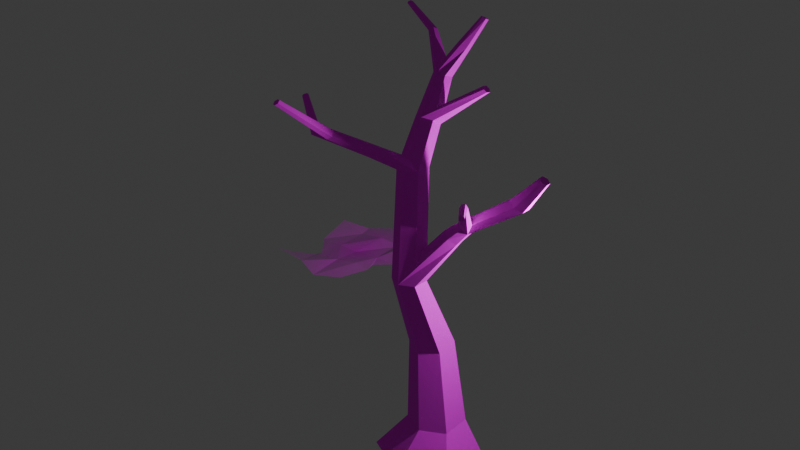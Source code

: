 # Source: Tree.blend  (saved by Blender 4.3.32; exported with 4.5.12 LTS)
import bpy
from mathutils import Matrix  # noqa: F401  (used for matrix-valued properties, if any)

bpy.ops.wm.read_factory_settings(use_empty=True)
scene = bpy.context.scene
scene.name = 'Scene'

# ---- collections
col_collection = bpy.data.collections.new('Collection'); scene.collection.children.link(col_collection)

# ---- images (referenced by path relative to the original .blend; pixels are not part of the script)
import os
ASSET_DIR = os.environ.get("B2B_ASSET_DIR", "")  # directory of the original .blend (textures are referenced by path, not embedded)
HERE = os.path.dirname(os.path.abspath(__file__))  # packed textures are extracted next to this script under _unpacked/

def load_image(name, relpath, width, height, colorspace="sRGB"):
    """Load a texture the original file referenced (path relative to the .blend, or extracted next to this script)."""
    p = next((c for c in (os.path.join(HERE, relpath), os.path.join(ASSET_DIR, relpath)) if relpath and os.path.exists(c)), "")
    if p:
        img = bpy.data.images.load(p, check_existing=True)
        img.name = name
    else:  # same state as the original file: an image datablock whose file is absent (Cycles renders it pink)
        img = bpy.data.images.new(name, width, height)
        img.source = "FILE"
        img.filepath = "//" + (relpath or name)
    img.colorspace_settings.name = colorspace
    return img
img_maple_bark_2_color_png = load_image('Maple_Bark_2_COLOR.png', 'Maple_Bark_2_COLOR.png', 1024, 1024, 'sRGB')
img_maple_bark_2_disp_png = load_image('Maple_Bark_2_DISP.png', 'Maple_Bark_2_DISP.png', 1024, 1024, 'sRGB')
img_maple_bark_2_nrm_png = load_image('Maple_Bark_2_NRM.png', 'Maple_Bark_2_NRM.png', 1024, 1024, 'sRGB')
img_maple_bark_2_spec_png = load_image('Maple_Bark_2_SPEC.png', 'Maple_Bark_2_SPEC.png', 1024, 1024, 'sRGB')
img_tree_branch_png = load_image('Tree Branch.png', 'Tree Branch.png', 1024, 1024, 'sRGB')

# ---- materials (node trees are filled in below, after node groups)
mat_material_001 = bpy.data.materials.new('Material.001')
mat_tree_branch = bpy.data.materials.new('Tree Branch')

# ---- material node trees
mat_material_001.use_nodes = True; mat_material_001.node_tree.nodes.clear()
_N = mat_material_001.node_tree.nodes; _L = mat_material_001.node_tree.links
n0 = _N.new('ShaderNodeBsdfPrincipled'); n0.name = 'Principled BSDF'; n0.location = (22, 701)
n0.distribution = 'GGX'
n0.inputs[2].default_value = 1.0
n1 = _N.new('ShaderNodeOutputMaterial'); n1.name = 'Material Output'; n1.location = (373, 411)
n1.width = 149
n2 = _N.new('ShaderNodeTexImage'); n2.name = 'Image Texture'; n2.location = (-473, 726)
n2.image = img_maple_bark_2_color_png
n3 = _N.new('ShaderNodeTexImage'); n3.name = 'Image Texture.001'; n3.location = (-448, 107)
n3.image = img_maple_bark_2_disp_png
n4 = _N.new('ShaderNodeTexImage'); n4.name = 'Image Texture.002'; n4.location = (-474, 429)
n4.image = img_maple_bark_2_nrm_png
n5 = _N.new('ShaderNodeTexImage'); n5.name = 'Image Texture.003'; n5.location = (87, 171)
n5.image = img_maple_bark_2_spec_png
_L.new(n0.outputs[0], n1.inputs[0])
_L.new(n2.outputs[0], n0.inputs[0])
_L.new(n4.outputs[0], n1.inputs[3])
_L.new(n3.outputs[0], n1.inputs[2])
_L.new(n5.outputs[0], n0.inputs[13])
n1.is_active_output = True
mat_tree_branch.use_nodes = True; mat_tree_branch.node_tree.nodes.clear()
_N = mat_tree_branch.node_tree.nodes; _L = mat_tree_branch.node_tree.links
n0 = _N.new('ShaderNodeOutputMaterial'); n0.name = 'Material Output'; n0.location = (560, 196)
n1 = _N.new('ShaderNodeTexImage'); n1.name = 'Image Texture'; n1.location = (-276, 238)
n1.image = img_tree_branch_png
n1.extension = 'CLIP'
n2 = _N.new('ShaderNodeBsdfPrincipled'); n2.name = 'Principled BSDF'; n2.location = (63, 250)
_L.new(n1.outputs[0], n2.inputs[0])
_L.new(n1.outputs[1], n2.inputs[4])
_L.new(n2.outputs[0], n0.inputs[0])
n0.is_active_output = True

# ---- world
world_world = bpy.data.worlds.new('World'); scene.world = world_world
world_world.use_nodes = True; world_world.node_tree.nodes.clear()
_N = world_world.node_tree.nodes; _L = world_world.node_tree.links
n0 = _N.new('ShaderNodeOutputWorld'); n0.name = 'World Output'; n0.location = (300, 300)
n1 = _N.new('ShaderNodeBackground'); n1.name = 'Background'; n1.location = (10, 300)
n1.inputs[0].default_value = (0.05088, 0.05088, 0.05088, 1.0)
_L.new(n1.outputs[0], n0.inputs[0])
n0.is_active_output = True
world_world.color = (0.05088, 0.05088, 0.05088)
world_world.sun_shadow_jitter_overblur = 0.0

# ---- lights
light_light = bpy.data.lights.new('Light', 'POINT')
light_light.energy = 1000.0
light_light.shadow_soft_size = 0.1

# ---- meshes
me_cube_001 = bpy.data.meshes.new('Cube.001')
me_cube_001.from_pydata([(-1.165, -0.7323, -1.0), (-0.4308, -0.3303, 0.01147), (-1.165, 0.7323, -1.0), (-0.4308, 0.4644, 0.01147), (1.165, -0.7323, -1.0), (0.8341, -0.3303, 0.01147), (1.165, 0.7323, -1.0), (0.8341, 0.4644, 0.01147), (0.0, 1.333, -1.0), (0.2016, 0.7906, 0.01147), (0.0, -1.333, -1.0), (0.2016, -0.6565, 0.01147), (-0.4507, -0.2578, 2.242), (-0.452, 0.3406, 2.317), (0.5091, -0.2567, 2.249), (0.5079, 0.3417, 2.324), (0.02746, 0.5867, 2.352), (0.02972, -0.5028, 2.215), (-0.5018, -0.8674, 4.294), (-0.5015, -0.4212, 4.272), (0.2092, -0.8679, 4.292), (0.2094, -0.4217, 4.27), (-0.146, -0.2384, 4.262), (-0.1464, -1.051, 4.302), (-0.6023, -0.5605, 7.015), (-0.5996, -0.1576, 7.011), (0.03554, -0.5642, 7.081), (0.03831, -0.1613, 7.076), (-0.2795, 0.005877, 7.042), (-0.2845, -0.7277, 7.05), (-0.6953, 0.8781, 8.916), (-0.6602, 1.105, 8.828), (-0.3079, 0.8183, 8.917), (-0.2727, 1.046, 8.829), (-0.452, 1.169, 8.792), (-0.5161, 0.7549, 8.953), (0.04583, 1.656, 10.19), (0.05719, 1.749, 10.15), (0.2005, 1.624, 10.16), (0.2119, 1.716, 10.12), (0.1392, 1.771, 10.12), (0.1185, 1.602, 10.19), (-1.549, -1.926, 7.945), (-1.582, -1.816, 8.042), (-1.321, -1.917, 8.013), (-1.355, -1.807, 8.11), (-1.482, -1.767, 8.115), (-1.422, -1.966, 7.94), (-1.557, -3.402, 9.154), (-1.579, -3.329, 9.202), (-1.422, -3.392, 9.201), (-1.444, -3.319, 9.249), (-1.521, -3.294, 9.245), (-1.481, -3.427, 9.158), (2.093, 0.1084, 6.78), (2.09, 0.3712, 6.775), (2.446, 0.1088, 6.556), (2.443, 0.3716, 6.551), (2.265, 0.4793, 6.661), (2.271, 0.000677, 6.67), (3.096, -0.3495, 7.759), (3.087, -0.2101, 7.755), (3.288, -0.3405, 7.646), (3.279, -0.201, 7.642), (3.179, -0.1483, 7.697), (3.196, -0.4023, 7.704), (0.9785, -0.3279, 5.439), (0.8276, -0.4496, 5.592), (0.6545, -0.3463, 5.734), (0.9516, -0.05402, 5.427), (0.7785, 0.0492, 5.569), (0.6276, -0.07243, 5.721), (1.21, -0.2147, 5.751), (1.217, 0.0009058, 5.748), (1.068, -0.2975, 5.852), (0.931, -0.2032, 5.951), (1.08, 0.09519, 5.846), (0.9374, 0.01244, 5.947), (1.633, -0.8977, 6.717), (1.643, -0.833, 6.804), (1.544, -0.9322, 6.698), (1.464, -0.9136, 6.749), (1.563, -0.8144, 6.855), (1.474, -0.8489, 6.836), (2.219, -1.808, 7.034), (2.238, -1.752, 7.077), (2.156, -1.828, 7.036), (2.109, -1.801, 7.074), (2.191, -1.725, 7.115), (2.128, -1.745, 7.117), (-0.6374, 0.434, 7.857), (-0.3773, 0.554, 7.807), (-0.1224, 0.4455, 7.895), (-0.1286, 0.1669, 8.062), (-0.6437, 0.1555, 8.023), (-0.3887, 0.04688, 8.111), (0.7794, 0.914, 8.903), (0.848, 0.9432, 8.838), (0.909, 0.8833, 8.788), (0.8998, 0.7747, 8.807), (0.7702, 0.8054, 8.922), (0.8312, 0.7455, 8.872), (-1.013, -1.021, 7.562), (-0.876, -0.9984, 7.649), (-0.7304, -1.08, 7.634), (-0.7205, -1.206, 7.511), (-1.004, -1.148, 7.439), (-0.858, -1.229, 7.424), (-2.178, -1.46, 7.76), (-2.098, -1.469, 7.857), (-2.053, -1.575, 7.913), (-2.097, -1.694, 7.864), (-2.221, -1.58, 7.711), (-2.177, -1.686, 7.767), (-3.079, -0.8647, 8.259), (-3.024, -0.8748, 8.315), (-3.008, -0.9418, 8.357), (-3.054, -1.011, 8.339), (-3.125, -0.9339, 8.242), (-3.109, -1.001, 8.283), (-0.1683, 1.179, 9.578), (-0.3015, 1.257, 9.596), (-0.1869, 1.469, 9.451), (-0.05372, 1.391, 9.433), (-0.3116, 1.416, 9.527), (-0.04354, 1.232, 9.503), (-1.269, 1.435, 9.694), (-1.201, 1.623, 9.608), (-1.138, 1.577, 9.681), (-1.175, 1.473, 9.729), (-1.295, 1.584, 9.574), (-1.332, 1.481, 9.621), (-2.316, 1.921, 10.04), (-2.282, 2.043, 9.989), (-2.249, 2.024, 10.04), (-2.268, 1.957, 10.07), (-2.331, 2.008, 9.957), (-2.35, 1.941, 9.987)], [], [(0, 1, 3, 2), (8, 9, 7, 6), (6, 7, 5, 4), (10, 11, 1, 0), (8, 6, 4, 10), (9, 3, 13, 16), (11, 5, 14, 17), (2, 8, 10, 0), (4, 5, 11, 10), (2, 3, 9, 8), (14, 15, 21, 20), (16, 13, 19, 22), (3, 1, 12, 13), (1, 11, 17, 12), (7, 9, 16, 15), (5, 7, 15, 14), (18, 23, 29, 24), (23, 20, 26, 29), (13, 12, 18, 19), (17, 14, 20, 23), (12, 17, 23, 18), (15, 16, 22, 21), (93, 92, 33, 32), (91, 90, 31, 34), (21, 22, 28, 27), (22, 19, 25, 28), (20, 21, 27, 26), (19, 18, 24, 25), (123, 122, 40, 39), (121, 120, 41, 36), (90, 94, 30, 31), (95, 93, 32, 35), (94, 95, 35, 30), (92, 91, 34, 33), (40, 37, 36, 41), (39, 40, 41, 38), (122, 124, 37, 40), (125, 123, 39, 38), (124, 121, 36, 37), (120, 125, 38, 41), (103, 102, 43, 46), (105, 104, 45, 44), (106, 102, 43, 42), (105, 107, 47, 44), (107, 106, 42, 47), (103, 104, 45, 46), (43, 46, 52, 49), (46, 45, 51, 52), (51, 50, 52), (47, 42, 48, 53), (44, 47, 53, 50), (52, 50, 53), (52, 53, 48), (49, 52, 48), (45, 44, 50, 51), (42, 43, 49, 48), (74, 72, 56, 59), (75, 74, 59, 54), (76, 73, 57, 58), (77, 76, 58, 55), (73, 72, 56, 57), (75, 77, 55, 54), (54, 55, 61, 60), (60, 61, 64, 63, 62, 65), (56, 59, 65, 62), (59, 54, 60, 65), (58, 57, 63, 64), (55, 58, 64, 61), (57, 56, 62, 63), (18, 19, 71, 68), (21, 20, 66, 69), (19, 22, 70, 71), (22, 21, 69, 70), (18, 23, 67, 68), (23, 20, 66, 67), (68, 71, 77, 75), (69, 66, 72, 73), (71, 70, 76, 77), (70, 69, 73, 76), (68, 67, 74, 75), (67, 66, 72, 74), (77, 76, 82, 83), (75, 77, 83, 81), (74, 72, 78, 80), (76, 73, 79, 82), (73, 72, 78, 79), (75, 74, 80, 81), (78, 80, 86, 84), (89, 88, 85, 84, 86, 87), (82, 79, 85, 88), (79, 78, 84, 85), (80, 81, 87, 86), (83, 82, 88, 89), (81, 83, 89, 87), (27, 28, 91, 92), (24, 29, 95, 94), (29, 26, 93, 95), (25, 24, 94, 90), (28, 25, 90, 91), (26, 27, 92, 93), (91, 90, 96, 97), (95, 93, 99, 101), (92, 91, 97, 98), (93, 92, 98, 99), (90, 94, 100, 96), (94, 95, 101, 100), (97, 96, 100, 101, 99, 98), (28, 27, 104, 103), (29, 24, 106, 107), (26, 29, 107, 105), (24, 25, 102, 106), (26, 27, 104, 105), (28, 25, 102, 103), (107, 106, 112, 113), (105, 104, 110, 111), (105, 107, 113, 111), (103, 104, 110, 109), (103, 102, 108, 109), (106, 102, 108, 112), (110, 111, 117, 116), (116, 117, 119, 118, 114, 115), (111, 113, 119, 117), (109, 110, 116, 115), (108, 109, 115, 114), (112, 108, 114, 118), (113, 112, 118, 119), (35, 32, 125, 120), (31, 30, 121, 124), (32, 33, 123, 125), (34, 31, 124, 122), (30, 35, 120, 121), (33, 34, 122, 123), (35, 30, 131, 126), (34, 33, 128, 127), (33, 32, 129, 128), (31, 34, 127, 130), (30, 31, 130, 131), (32, 35, 126, 129), (129, 126, 132, 135), (132, 137, 136, 133, 134, 135), (131, 130, 136, 137), (126, 131, 137, 132), (130, 127, 133, 136), (128, 129, 135, 134), (127, 128, 134, 133)])
_uv = me_cube_001.uv_layers.new(name='UVMap')
_uv.uv.foreach_set('vector', [9.914, -5.206, 9.167, -3.35, 8.039, -3.361, 7.836, -5.226, -4.407, 2.119, -5.156, 3.727, -6.167, 3.717, -6.269, 2.101, 5.859, -4.62, 5.299, -3.06, 4.173, -3.085, 3.783, -4.666, -3.807, -5.494, -4.125, -3.669, -5.135, -3.678, -5.668, -5.512, 7.806, -3.363, 9.632, -2.034, 9.467, -0.1826, 7.506, 0.008744, 6.969, -6.822, 7.972, -6.764, 7.432, -3.381, 6.662, -3.374, 6.194, -0.003973, 7.204, 0.008444, 6.526, 3.226, 5.767, 3.166, 5.845, -3.172, 7.806, -3.363, 7.506, 0.008744, 5.68, -1.32, 6.008, -6.291, 5.691, -4.647, 4.681, -4.657, 4.146, -6.309, -1.796, -6.292, -2.631, -4.572, -3.638, -4.582, -3.653, -6.31, 3.876, 0.2817, 4.711, 0.4112, 3.28, 3.317, 2.644, 3.335, -1.385, -6.861, -0.6297, -6.81, -0.9044, -3.722, -1.454, -3.808, 0.8761, -3.003, 2.006, -3.03, 1.839, 0.2866, 0.9855, 0.4192, -6.764, -9.332, -5.753, -9.333, -6.291, -6.05, -7.059, -6.009, -6.167, 3.717, -5.156, 3.727, -5.363, 7.106, -6.125, 7.059, 4.173, -3.085, 5.299, -3.06, 4.711, 0.4112, 3.876, 0.2817, -6.913, -2.97, -6.346, -2.959, -7.011, 1.141, -7.517, 1.09, 4.885, 6.326, 5.454, 6.318, 5.041, 10.31, 4.535, 10.26, 0.9855, 0.4192, 1.839, 0.2866, 2.645, 3.318, 2.012, 3.301, 5.767, 3.166, 6.526, 3.226, 5.454, 6.318, 4.885, 6.326, -7.059, -6.009, -6.291, -6.05, -6.346, -2.959, -6.913, -2.97, -6.125, 7.059, -5.363, 7.106, -5.952, 10.19, -6.521, 10.2, 3.435, 8.984, 3.859, 8.746, 4.543, 10.17, 4.205, 10.3, -8.849, 8.525, -8.451, 8.488, -8.629, 10.18, -8.938, 10.17, -4.325, 1.193, -3.756, 1.172, -3.821, 4.964, -4.336, 5.017, -7.892, -3.032, -7.326, -3.012, -7.748, 1.088, -8.262, 1.129, 2.644, 3.335, 3.28, 3.317, 3.146, 7.485, 2.574, 7.48, 2.012, 3.301, 2.645, 3.318, 2.129, 7.381, 1.556, 7.388, -3.495, 9.028, -3.279, 9.053, -3.573, 10.23, -3.701, 10.22, -4.194, -0.00476, -3.972, -0.01707, -4.128, 1.165, -4.257, 1.167, 0.6901, 8.668, 1.081, 8.906, 0.02701, 10.26, -0.293, 10.14, -7.364, 6.543, -6.946, 6.54, -7.377, 8.138, -7.7, 8.167, -3.322, -2.858, -2.958, -2.704, -3.881, -1.243, -4.181, -1.288, -3.837, 6.407, -3.433, 6.27, -3.06, 7.914, -3.373, 7.949, -4.456, 1.31, -4.336, 1.321, -4.348, 1.448, -4.477, 1.542, -4.585, 1.404, -4.456, 1.31, -4.477, 1.542, -4.596, 1.531, 0.2393, -6.687, 0.4739, -6.635, 0.2852, -5.572, 0.1496, -5.586, -0.1363, -6.645, 0.1187, -6.658, -0.1243, -5.576, -0.2609, -5.585, -1.821, -4.869, -1.57, -4.828, -1.761, -3.731, -1.901, -3.738, -7.371, 9.181, -7.148, 9.117, -6.986, 10.16, -7.121, 10.19, 1.127, -4.315, 1.4, -4.321, 1.22, -3.038, 1.014, -3.046, 8.621, -6.637, 8.876, -6.586, 8.776, -5.217, 8.546, -5.274, 8.085, -6.618, 8.346, -6.584, 8.301, -5.222, 8.064, -5.263, -5.752, -2.535, -5.485, -2.582, -5.321, -1.315, -5.526, -1.292, -0.5715, -4.762, -0.2547, -4.775, -0.6592, -3.72, -0.9031, -3.737, -7.43, -4.54, -7.181, -4.641, -7.341, -3.135, -7.526, -3.028, 1.612, -7.895, 1.846, -7.812, 1.579, -5.88, 1.437, -5.924, 6.031, -6.158, 6.204, -6.117, 5.891, -3.382, 5.787, -3.415, -4.785, 1.493, -4.773, 1.361, -4.693, 1.54, -7.781, -5.532, -7.591, -5.546, -7.813, -3.051, -7.924, -3.032, -5.526, -1.292, -5.321, -1.315, -6.565, 1.134, -6.685, 1.144, -4.693, 1.54, -4.773, 1.361, -4.672, 1.298, -4.693, 1.54, -4.672, 1.298, -4.58, 1.345, -4.592, 1.478, -4.693, 1.54, -4.58, 1.345, -8.368, 4.721, -8.113, 4.682, -8.318, 6.996, -8.466, 7.004, -5.451, -7.844, -5.2, -7.797, -5.51, -5.51, -5.658, -5.523, 6.688, 8.593, 6.935, 8.445, 8.586, 9.72, 8.278, 9.888, -8.423, 8.272, -8.132, 8.201, -7.874, 10.12, -8.225, 10.18, 6.213, -5.329, 6.505, -5.395, 6.668, -3.437, 6.315, -3.377, 2.601, -4.747, 2.917, -4.775, 3.212, -3.044, 2.832, -3.022, -1.185, -1.182, -0.8867, -1.142, -2.041, 0.8108, -2.4, 0.7512, -1.211, 6.129, -0.9053, 6.103, -0.111, 8.091, -0.4822, 8.135, -0.4822, 8.135, -0.111, 8.091, -0.6393, 10.22, -0.8351, 10.25, -4.445, 2.118, -4.65, 2.116, -4.767, 1.956, -4.715, 1.797, -4.51, 1.799, -4.393, 1.959, 0.9398, -7.652, 1.28, -7.543, 0.9407, -5.565, 0.7592, -5.622, -0.4624, -7.361, -0.1033, -7.356, -0.4347, -5.586, -0.6209, -5.58, 0.548, -7.467, 0.924, -7.475, 0.5761, -5.569, 0.3792, -5.571, -4.861, -7.535, -4.49, -7.646, -4.675, -5.564, -4.873, -5.504, -2.4, 0.7512, -2.041, 0.8108, -2.131, 2.908, -2.319, 2.869, -2.622, 2.994, -1.994, 2.91, -1.103, 5.563, -1.486, 5.64, 0.3226, -3.711, 0.9291, -3.598, -0.5296, -1.688, -0.8944, -1.779, 3.142, -7.668, 3.604, -7.45, 2.968, -5.296, 2.552, -5.214, 6.566, -8.172, 7.075, -8.01, 6.549, -5.977, 6.182, -5.88, -7.949, 5.032, -7.435, 5.187, -8.023, 7.657, -8.386, 7.759, 4.885, 6.326, 5.454, 6.318, 6.614, 7.982, 6.322, 8.212, -1.486, 5.64, -1.103, 5.563, -0.9053, 6.103, -1.211, 6.129, -0.8944, -1.779, -0.5296, -1.688, -0.8867, -1.142, -1.185, -1.182, 2.552, -5.214, 2.968, -5.296, 2.917, -4.775, 2.601, -4.747, 6.182, -5.88, 6.549, -5.977, 6.505, -5.395, 6.213, -5.329, -8.386, 7.759, -8.023, 7.657, -8.132, 8.201, -8.423, 8.272, 6.322, 8.212, 6.614, 7.982, 6.935, 8.445, 6.688, 8.593, 1.849, -7.848, 2.115, -7.99, 1.927, -5.876, 1.799, -5.896, -1.211, 6.129, -0.9053, 6.103, -1.901, 7.723, -2.009, 7.626, 1.329, -7.581, 1.597, -7.721, 1.433, -5.881, 1.305, -5.902, -7.689, 1.78, -7.375, 1.791, -8.124, 3.488, -8.297, 3.511, -1.185, -1.182, -0.8867, -1.142, -0.4778, 0.4932, -0.6066, 0.5913, -1.637, -7.483, -1.326, -7.524, -1.455, -6.08, -1.608, -6.056, 1.03, -4.713, 1.167, -4.759, 1.017, -3.071, 0.9244, -3.041, -4.779, 2.091, -4.868, 2.114, -4.95, 2.052, -4.94, 1.947, -4.851, 1.924, -4.769, 1.987, -8.297, 3.511, -8.124, 3.488, -7.625, 4.605, -7.738, 4.609, -0.6066, 0.5913, -0.4778, 0.4932, 0.4711, 1.549, 0.369, 1.605, -3.554, -7.531, -3.392, -7.545, -3.501, -6.323, -3.605, -6.31, -3.35, -8.016, -3.223, -7.964, -3.413, -6.308, -3.498, -6.348, -2.009, 7.626, -1.901, 7.723, -3.043, 8.791, -3.133, 8.732, -4.336, 5.017, -3.821, 4.964, -3.433, 6.27, -3.837, 6.407, -2.453, -4.57, -1.956, -4.492, -2.958, -2.704, -3.322, -2.858, -6.982, 4.617, -6.503, 4.73, -6.946, 6.54, -7.364, 6.543, 1.556, 7.388, 2.129, 7.381, 1.081, 8.906, 0.6901, 8.668, -8.814, 7.155, -8.319, 7.005, -8.451, 8.488, -8.849, 8.525, 2.574, 7.48, 3.146, 7.485, 3.859, 8.746, 3.435, 8.984, -5.228, -7.485, -4.852, -7.631, -5.041, -5.506, -5.211, -5.524, 2.443, -7.661, 2.753, -7.473, 2.453, -5.871, 2.284, -5.874, -3.837, 6.407, -3.433, 6.27, -4.838, 8.273, -4.948, 8.192, -4.507, -7.456, -4.062, -7.565, -4.246, -5.498, -4.397, -5.513, -4.019, -8.05, -3.592, -7.908, -4.09, -5.503, -4.246, -5.498, -3.322, -2.858, -2.958, -2.704, -2.293, -0.7132, -2.424, -0.6397, -4.368, 1.672, -4.47, 1.799, -4.63, 1.798, -4.658, 1.669, -4.555, 1.541, -4.396, 1.543, -7.523, -6.311, -7.016, -6.494, -7.181, -4.641, -7.43, -4.54, -0.6269, -5.544, 0.09164, -5.573, -0.2547, -4.775, -0.5715, -4.762, -6.255, -3.689, -5.815, -3.523, -5.485, -2.582, -5.752, -2.535, 8.075, -7.666, 8.541, -7.917, 8.346, -6.584, 8.085, -6.618, 8.552, -8.038, 9.047, -8.26, 8.876, -6.586, 8.621, -6.637, 1.5, -5.881, 1.875, -5.65, 1.4, -4.321, 1.127, -4.315, -0.5715, -4.762, -0.2547, -4.775, 0.9469, -3.798, 0.7139, -3.707, 2.067, -7.45, 2.419, -7.396, 2.16, -5.908, 1.927, -5.876, -5.752, -2.535, -5.485, -2.582, -4.162, -1.505, -4.367, -1.409, -2.049, -6.463, -2.308, -6.297, -2.171, -7.84, -1.937, -7.892, 1.127, -4.315, 1.4, -4.321, 2.38, -3.285, 2.153, -3.221, -6.55, 1.91, -6.265, 2.061, -7.268, 3.18, -7.495, 3.144, 6.148, -7.737, 6.358, -7.85, 6.211, -6.199, 6.076, -6.157, -4.677, 1.797, -4.813, 1.796, -4.908, 1.704, -4.892, 1.614, -4.757, 1.615, -4.661, 1.707, -2.424, -7.662, -2.185, -7.68, -2.308, -6.301, -2.453, -6.299, -2.86, -7.641, -2.652, -7.67, -2.773, -6.307, -2.913, -6.303, -2.656, -7.62, -2.429, -7.597, -2.633, -6.3, -2.773, -6.306, -7.495, 3.144, -7.268, 3.18, -6.492, 4.612, -6.625, 4.62, -3.071, -7.608, -2.865, -7.584, -3.049, -6.305, -3.187, -6.306, -7.7, 8.167, -7.377, 8.138, -7.148, 9.117, -7.371, 9.181, -1.795, -6.058, -1.457, -6.054, -1.57, -4.828, -1.821, -4.869, -0.07637, -7.659, 0.2479, -7.622, 0.1187, -6.658, -0.1363, -6.645, 0.2599, -7.756, 0.5761, -7.783, 0.4739, -6.635, 0.2393, -6.687, -4.181, -1.288, -3.881, -1.243, -3.972, -0.01707, -4.194, -0.00476, -3.373, 7.949, -3.06, 7.914, -3.279, 9.053, -3.495, 9.028, -1.931, -7.789, -1.673, -7.671, -1.892, -6.31, -2.064, -6.295, 9.492, -7.942, 9.763, -8.068, 10.03, -6.46, 9.839, -6.474, -5.928, -7.006, -5.543, -6.921, -5.883, -5.292, -6.068, -5.362, 9.044, -8.224, 9.3, -8.373, 9.379, -6.668, 9.229, -6.662, -8.485, 1.536, -8.117, 1.489, -8.253, 3.021, -8.436, 3.071, 4.034, -7.975, 4.284, -7.855, 3.748, -6.125, 3.588, -6.128, 3.588, -6.128, 3.748, -6.125, 4.002, -4.687, 3.892, -4.665, -4.956, 1.449, -4.894, 1.361, -4.798, 1.361, -4.781, 1.45, -4.843, 1.538, -4.939, 1.538, -8.436, 3.071, -8.253, 3.021, -8.487, 4.575, -8.602, 4.601, -3.257, -7.579, -3.076, -7.549, -3.247, -6.306, -3.37, -6.312, 9.229, -6.662, 9.379, -6.668, 8.877, -5.216, 8.778, -5.237, -6.068, -5.362, -5.883, -5.292, -6.103, -3.688, -6.22, -3.726, 9.839, -6.474, 10.03, -6.46, 9.374, -5.211, 9.252, -5.238])
_ca = me_cube_001.color_attributes.new('Attribute', 'BYTE_COLOR', 'CORNER')
_ca.data.foreach_set('color', [1.0, 1.0, 1.0, 1.0, 1.0, 1.0, 1.0, 1.0, 1.0, 1.0, 1.0, 1.0, 1.0, 1.0, 1.0, 1.0, 1.0, 1.0, 1.0, 1.0, 1.0, 1.0, 1.0, 1.0, 1.0, 1.0, 1.0, 1.0, 1.0, 1.0, 1.0, 1.0, 1.0, 1.0, 1.0, 1.0, 1.0, 1.0, 1.0, 1.0, 1.0, 1.0, 1.0, 1.0, 1.0, 1.0, 1.0, 1.0, 1.0, 1.0, 1.0, 1.0, 1.0, 1.0, 1.0, 1.0, 1.0, 1.0, 1.0, 1.0, 1.0, 1.0, 1.0, 1.0, 1.0, 1.0, 1.0, 1.0, 1.0, 1.0, 1.0, 1.0, 1.0, 1.0, 1.0, 1.0, 1.0, 1.0, 1.0, 1.0, 1.0, 1.0, 1.0, 1.0, 1.0, 1.0, 1.0, 1.0, 1.0, 1.0, 1.0, 1.0, 1.0, 1.0, 1.0, 1.0, 1.0, 1.0, 1.0, 1.0, 1.0, 1.0, 1.0, 1.0, 1.0, 1.0, 1.0, 1.0, 1.0, 1.0, 1.0, 1.0, 1.0, 1.0, 1.0, 1.0, 1.0, 1.0, 1.0, 1.0, 1.0, 1.0, 1.0, 1.0, 1.0, 1.0, 1.0, 1.0, 1.0, 1.0, 1.0, 1.0, 1.0, 1.0, 1.0, 1.0, 1.0, 1.0, 1.0, 1.0, 1.0, 1.0, 1.0, 1.0, 1.0, 1.0, 1.0, 1.0, 1.0, 1.0, 1.0, 1.0, 1.0, 1.0, 1.0, 1.0, 1.0, 1.0, 1.0, 1.0, 1.0, 1.0, 1.0, 1.0, 1.0, 1.0, 1.0, 1.0, 1.0, 1.0, 1.0, 1.0, 1.0, 1.0, 1.0, 1.0, 1.0, 1.0, 1.0, 1.0, 1.0, 1.0, 1.0, 1.0, 1.0, 1.0, 1.0, 1.0, 1.0, 1.0, 1.0, 1.0, 1.0, 1.0, 1.0, 1.0, 1.0, 1.0, 1.0, 1.0, 1.0, 1.0, 1.0, 1.0, 1.0, 1.0, 1.0, 1.0, 1.0, 1.0, 1.0, 1.0, 1.0, 1.0, 1.0, 1.0, 1.0, 1.0, 1.0, 1.0, 1.0, 1.0, 1.0, 1.0, 1.0, 1.0, 1.0, 1.0, 1.0, 1.0, 1.0, 1.0, 1.0, 1.0, 1.0, 1.0, 1.0, 1.0, 1.0, 1.0, 1.0, 1.0, 1.0, 1.0, 1.0, 1.0, 1.0, 1.0, 1.0, 1.0, 1.0, 1.0, 1.0, 1.0, 1.0, 1.0, 1.0, 1.0, 1.0, 1.0, 1.0, 1.0, 1.0, 1.0, 1.0, 1.0, 1.0, 1.0, 1.0, 1.0, 1.0, 1.0, 1.0, 1.0, 1.0, 1.0, 1.0, 1.0, 1.0, 1.0, 1.0, 1.0, 1.0, 1.0, 1.0, 1.0, 1.0, 1.0, 1.0, 1.0, 1.0, 1.0, 1.0, 1.0, 1.0, 1.0, 1.0, 1.0, 1.0, 1.0, 1.0, 1.0, 1.0, 1.0, 1.0, 1.0, 1.0, 1.0, 1.0, 1.0, 1.0, 1.0, 1.0, 1.0, 1.0, 1.0, 1.0, 1.0, 1.0, 1.0, 1.0, 1.0, 1.0, 1.0, 1.0, 1.0, 1.0, 1.0, 1.0, 1.0, 1.0, 1.0, 1.0, 1.0, 1.0, 1.0, 1.0, 1.0, 1.0, 1.0, 1.0, 1.0, 1.0, 1.0, 1.0, 1.0, 1.0, 1.0, 1.0, 1.0, 1.0, 1.0, 1.0, 1.0, 1.0, 1.0, 1.0, 1.0, 1.0, 1.0, 1.0, 1.0, 1.0, 1.0, 1.0, 1.0, 1.0, 1.0, 1.0, 1.0, 1.0, 1.0, 1.0, 1.0, 1.0, 1.0, 1.0, 1.0, 1.0, 1.0, 1.0, 1.0, 1.0, 1.0, 1.0, 1.0, 1.0, 1.0, 1.0, 1.0, 1.0, 1.0, 1.0, 1.0, 1.0, 1.0, 1.0, 1.0, 1.0, 1.0, 1.0, 1.0, 1.0, 1.0, 1.0, 1.0, 1.0, 1.0, 1.0, 1.0, 1.0, 1.0, 1.0, 1.0, 1.0, 1.0, 1.0, 1.0, 1.0, 1.0, 1.0, 1.0, 1.0, 1.0, 1.0, 1.0, 1.0, 1.0, 1.0, 1.0, 1.0, 1.0, 1.0, 1.0, 1.0, 1.0, 1.0, 1.0, 1.0, 1.0, 1.0, 1.0, 1.0, 1.0, 1.0, 1.0, 1.0, 1.0, 1.0, 1.0, 1.0, 1.0, 1.0, 1.0, 1.0, 1.0, 1.0, 1.0, 1.0, 1.0, 1.0, 1.0, 1.0, 1.0, 1.0, 1.0, 1.0, 1.0, 1.0, 1.0, 1.0, 1.0, 1.0, 1.0, 1.0, 1.0, 1.0, 1.0, 1.0, 1.0, 1.0, 1.0, 1.0, 1.0, 1.0, 1.0, 1.0, 1.0, 1.0, 1.0, 1.0, 1.0, 1.0, 1.0, 1.0, 1.0, 1.0, 1.0, 1.0, 1.0, 1.0, 1.0, 1.0, 1.0, 1.0, 1.0, 1.0, 1.0, 1.0, 1.0, 1.0, 1.0, 1.0, 1.0, 1.0, 1.0, 1.0, 1.0, 1.0, 1.0, 1.0, 1.0, 1.0, 1.0, 1.0, 1.0, 1.0, 1.0, 1.0, 1.0, 1.0, 1.0, 1.0, 1.0, 1.0, 1.0, 1.0, 1.0, 1.0, 1.0, 1.0, 1.0, 1.0, 1.0, 1.0, 1.0, 1.0, 1.0, 1.0, 1.0, 1.0, 1.0, 1.0, 1.0, 1.0, 1.0, 1.0, 1.0, 1.0, 1.0, 1.0, 1.0, 1.0, 1.0, 1.0, 1.0, 1.0, 1.0, 1.0, 1.0, 1.0, 1.0, 1.0, 1.0, 1.0, 1.0, 1.0, 1.0, 1.0, 1.0, 1.0, 1.0, 1.0, 1.0, 1.0, 1.0, 1.0, 1.0, 1.0, 1.0, 1.0, 1.0, 1.0, 1.0, 1.0, 1.0, 1.0, 1.0, 1.0, 1.0, 1.0, 1.0, 1.0, 1.0, 1.0, 1.0, 1.0, 1.0, 1.0, 1.0, 1.0, 1.0, 1.0, 1.0, 1.0, 1.0, 1.0, 1.0, 1.0, 1.0, 1.0, 1.0, 1.0, 1.0, 1.0, 1.0, 1.0, 1.0, 1.0, 1.0, 1.0, 1.0, 1.0, 1.0, 1.0, 1.0, 1.0, 1.0, 1.0, 1.0, 1.0, 1.0, 1.0, 1.0, 1.0, 1.0, 1.0, 1.0, 1.0, 1.0, 1.0, 1.0, 1.0, 1.0, 1.0, 1.0, 1.0, 1.0, 1.0, 1.0, 1.0, 1.0, 1.0, 1.0, 1.0, 1.0, 1.0, 1.0, 1.0, 1.0, 1.0, 1.0, 1.0, 1.0, 1.0, 1.0, 1.0, 1.0, 1.0, 1.0, 1.0, 1.0, 1.0, 1.0, 1.0, 1.0, 1.0, 1.0, 1.0, 1.0, 1.0, 1.0, 1.0, 1.0, 1.0, 1.0, 1.0, 1.0, 1.0, 1.0, 1.0, 1.0, 1.0, 1.0, 1.0, 1.0, 1.0, 1.0, 1.0, 1.0, 1.0, 1.0, 1.0, 1.0, 1.0, 1.0, 1.0, 1.0, 1.0, 1.0, 1.0, 1.0, 1.0, 1.0, 1.0, 1.0, 1.0, 1.0, 1.0, 1.0, 1.0, 1.0, 1.0, 1.0, 1.0, 1.0, 1.0, 1.0, 1.0, 1.0, 1.0, 1.0, 1.0, 1.0, 1.0, 1.0, 1.0, 1.0, 1.0, 1.0, 1.0, 1.0, 1.0, 1.0, 1.0, 1.0, 1.0, 1.0, 1.0, 1.0, 1.0, 1.0, 1.0, 1.0, 1.0, 1.0, 1.0, 1.0, 1.0, 1.0, 1.0, 1.0, 1.0, 1.0, 1.0, 1.0, 1.0, 1.0, 1.0, 1.0, 1.0, 1.0, 1.0, 1.0, 1.0, 1.0, 1.0, 1.0, 1.0, 1.0, 1.0, 1.0, 1.0, 1.0, 1.0, 1.0, 1.0, 1.0, 1.0, 1.0, 1.0, 1.0, 1.0, 1.0, 1.0, 1.0, 1.0, 1.0, 1.0, 1.0, 1.0, 1.0, 1.0, 1.0, 1.0, 1.0, 1.0, 1.0, 1.0, 1.0, 1.0, 1.0, 1.0, 1.0, 1.0, 1.0, 1.0, 1.0, 1.0, 1.0, 1.0, 1.0, 1.0, 1.0, 1.0, 1.0, 1.0, 1.0, 1.0, 1.0, 1.0, 1.0, 1.0, 1.0, 1.0, 1.0, 1.0, 1.0, 1.0, 1.0, 1.0, 1.0, 1.0, 1.0, 1.0, 1.0, 1.0, 1.0, 1.0, 1.0, 1.0, 1.0, 1.0, 1.0, 1.0, 1.0, 1.0, 1.0, 1.0, 1.0, 1.0, 1.0, 1.0, 1.0, 1.0, 1.0, 1.0, 1.0, 1.0, 1.0, 1.0, 1.0, 1.0, 1.0, 1.0, 1.0, 1.0, 1.0, 1.0, 1.0, 1.0, 1.0, 1.0, 1.0, 1.0, 1.0, 1.0, 1.0, 1.0, 1.0, 1.0, 1.0, 1.0, 1.0, 1.0, 1.0, 1.0, 1.0, 1.0, 1.0, 1.0, 1.0, 1.0, 1.0, 1.0, 1.0, 1.0, 1.0, 1.0, 1.0, 1.0, 1.0, 1.0, 1.0, 1.0, 1.0, 1.0, 1.0, 1.0, 1.0, 1.0, 1.0, 1.0, 1.0, 1.0, 1.0, 1.0, 1.0, 1.0, 1.0, 1.0, 1.0, 1.0, 1.0, 1.0, 1.0, 1.0, 1.0, 1.0, 1.0, 1.0, 1.0, 1.0, 1.0, 1.0, 1.0, 1.0, 1.0, 1.0, 1.0, 1.0, 1.0, 1.0, 1.0, 1.0, 1.0, 1.0, 1.0, 1.0, 1.0, 1.0, 1.0, 1.0, 1.0, 1.0, 1.0, 1.0, 1.0, 1.0, 1.0, 1.0, 1.0, 1.0, 1.0, 1.0, 1.0, 1.0, 1.0, 1.0, 1.0, 1.0, 1.0, 1.0, 1.0, 1.0, 1.0, 1.0, 1.0, 1.0, 1.0, 1.0, 1.0, 1.0, 1.0, 1.0, 1.0, 1.0, 1.0, 1.0, 1.0, 1.0, 1.0, 1.0, 1.0, 1.0, 1.0, 1.0, 1.0, 1.0, 1.0, 1.0, 1.0, 1.0, 1.0, 1.0, 1.0, 1.0, 1.0, 1.0, 1.0, 1.0, 1.0, 1.0, 1.0, 1.0, 1.0, 1.0, 1.0, 1.0, 1.0, 1.0, 1.0, 1.0, 1.0, 1.0, 1.0, 1.0, 1.0, 1.0, 1.0, 1.0, 1.0, 1.0, 1.0, 1.0, 1.0, 1.0, 1.0, 1.0, 1.0, 1.0, 1.0, 1.0, 1.0, 1.0, 1.0, 1.0, 1.0, 1.0, 1.0, 1.0, 1.0, 1.0, 1.0, 1.0, 1.0, 1.0, 1.0, 1.0, 1.0, 1.0, 1.0, 1.0, 1.0, 1.0, 1.0, 1.0, 1.0, 1.0, 1.0, 1.0, 1.0, 1.0, 1.0, 1.0, 1.0, 1.0, 1.0, 1.0, 1.0, 1.0, 1.0, 1.0, 1.0, 1.0, 1.0, 1.0, 1.0, 1.0, 1.0, 1.0, 1.0, 1.0, 1.0, 1.0, 1.0, 1.0, 1.0, 1.0, 1.0, 1.0, 1.0, 1.0, 1.0, 1.0, 1.0, 1.0, 1.0, 1.0, 1.0, 1.0, 1.0, 1.0, 1.0, 1.0, 1.0, 1.0, 1.0, 1.0, 1.0, 1.0, 1.0, 1.0, 1.0, 1.0, 1.0, 1.0, 1.0, 1.0, 1.0, 1.0, 1.0, 1.0, 1.0, 1.0, 1.0, 1.0, 1.0, 1.0, 1.0, 1.0, 1.0, 1.0, 1.0, 1.0, 1.0, 1.0, 1.0, 1.0, 1.0, 1.0, 1.0, 1.0, 1.0, 1.0, 1.0, 1.0, 1.0, 1.0, 1.0, 1.0, 1.0, 1.0, 1.0, 1.0, 1.0, 1.0, 1.0, 1.0, 1.0, 1.0, 1.0, 1.0, 1.0, 1.0, 1.0, 1.0, 1.0, 1.0, 1.0, 1.0, 1.0, 1.0, 1.0, 1.0, 1.0, 1.0, 1.0, 1.0, 1.0, 1.0, 1.0, 1.0, 1.0, 1.0, 1.0, 1.0, 1.0, 1.0, 1.0, 1.0, 1.0, 1.0, 1.0, 1.0, 1.0, 1.0, 1.0, 1.0, 1.0, 1.0, 1.0, 1.0, 1.0, 1.0, 1.0, 1.0, 1.0, 1.0, 1.0, 1.0, 1.0, 1.0, 1.0, 1.0, 1.0, 1.0, 1.0, 1.0, 1.0, 1.0, 1.0, 1.0, 1.0, 1.0, 1.0, 1.0, 1.0, 1.0, 1.0, 1.0, 1.0, 1.0, 1.0, 1.0, 1.0, 1.0, 1.0, 1.0, 1.0, 1.0, 1.0, 1.0, 1.0, 1.0, 1.0, 1.0, 1.0, 1.0, 1.0, 1.0, 1.0, 1.0, 1.0, 1.0, 1.0, 1.0, 1.0, 1.0, 1.0, 1.0, 1.0, 1.0, 1.0, 1.0, 1.0, 1.0, 1.0, 1.0, 1.0, 1.0, 1.0, 1.0, 1.0, 1.0, 1.0, 1.0, 1.0, 1.0, 1.0, 1.0, 1.0, 1.0, 1.0, 1.0, 1.0, 1.0, 1.0, 1.0, 1.0, 1.0, 1.0, 1.0, 1.0, 1.0, 1.0, 1.0, 1.0, 1.0, 1.0, 1.0, 1.0, 1.0, 1.0, 1.0, 1.0, 1.0, 1.0, 1.0, 1.0, 1.0, 1.0, 1.0, 1.0, 1.0, 1.0, 1.0, 1.0, 1.0, 1.0, 1.0, 1.0, 1.0, 1.0, 1.0, 1.0, 1.0, 1.0, 1.0, 1.0, 1.0, 1.0, 1.0, 1.0, 1.0, 1.0, 1.0, 1.0, 1.0, 1.0, 1.0, 1.0, 1.0, 1.0, 1.0, 1.0, 1.0, 1.0, 1.0, 1.0, 1.0, 1.0, 1.0, 1.0, 1.0, 1.0, 1.0, 1.0, 1.0, 1.0, 1.0, 1.0, 1.0, 1.0, 1.0, 1.0, 1.0, 1.0, 1.0, 1.0, 1.0, 1.0, 1.0, 1.0, 1.0, 1.0, 1.0, 1.0, 1.0, 1.0, 1.0, 1.0, 1.0, 1.0, 1.0, 1.0, 1.0, 1.0, 1.0, 1.0, 1.0, 1.0, 1.0, 1.0, 1.0, 1.0, 1.0, 1.0, 1.0, 1.0, 1.0, 1.0, 1.0, 1.0, 1.0, 1.0, 1.0, 1.0, 1.0, 1.0, 1.0, 1.0, 1.0, 1.0, 1.0, 1.0, 1.0, 1.0, 1.0, 1.0, 1.0, 1.0, 1.0, 1.0, 1.0, 1.0, 1.0, 1.0, 1.0, 1.0, 1.0, 1.0, 1.0, 1.0, 1.0, 1.0, 1.0, 1.0, 1.0, 1.0, 1.0, 1.0, 1.0, 1.0, 1.0, 1.0, 1.0, 1.0, 1.0, 1.0, 1.0, 1.0, 1.0, 1.0, 1.0, 1.0, 1.0, 1.0, 1.0, 1.0, 1.0, 1.0, 1.0, 1.0, 1.0, 1.0, 1.0, 1.0, 1.0, 1.0, 1.0, 1.0, 1.0, 1.0, 1.0, 1.0, 1.0, 1.0, 1.0, 1.0, 1.0, 1.0, 1.0, 1.0, 1.0, 1.0, 1.0, 1.0, 1.0, 1.0, 1.0, 1.0, 1.0, 1.0, 1.0, 1.0, 1.0, 1.0, 1.0, 1.0, 1.0, 1.0, 1.0, 1.0, 1.0, 1.0, 1.0, 1.0, 1.0, 1.0, 1.0, 1.0, 1.0, 1.0, 1.0, 1.0, 1.0, 1.0, 1.0, 1.0, 1.0, 1.0, 1.0, 1.0, 1.0, 1.0, 1.0, 1.0, 1.0, 1.0, 1.0, 1.0, 1.0, 1.0, 1.0, 1.0, 1.0, 1.0, 1.0, 1.0, 1.0, 1.0, 1.0, 1.0, 1.0, 1.0, 1.0, 1.0, 1.0, 1.0, 1.0, 1.0, 1.0, 1.0, 1.0, 1.0, 1.0, 1.0, 1.0, 1.0, 1.0, 1.0, 1.0, 1.0, 1.0, 1.0, 1.0, 1.0, 1.0, 1.0, 1.0, 1.0, 1.0, 1.0, 1.0, 1.0, 1.0, 1.0, 1.0, 1.0, 1.0, 1.0, 1.0, 1.0, 1.0, 1.0, 1.0, 1.0, 1.0, 1.0, 1.0, 1.0, 1.0, 1.0, 1.0, 1.0, 1.0, 1.0, 1.0, 1.0, 1.0, 1.0, 1.0, 1.0, 1.0, 1.0, 1.0, 1.0, 1.0, 1.0, 1.0, 1.0, 1.0, 1.0, 1.0, 1.0, 1.0, 1.0, 1.0, 1.0, 1.0, 1.0, 1.0, 1.0, 1.0, 1.0, 1.0, 1.0, 1.0, 1.0, 1.0, 1.0, 1.0, 1.0, 1.0, 1.0, 1.0, 1.0, 1.0, 1.0, 1.0, 1.0, 1.0, 1.0, 1.0, 1.0, 1.0, 1.0, 1.0, 1.0, 1.0, 1.0, 1.0, 1.0, 1.0, 1.0, 1.0, 1.0, 1.0, 1.0, 1.0, 1.0, 1.0, 1.0, 1.0, 1.0, 1.0, 1.0, 1.0, 1.0, 1.0, 1.0, 1.0, 1.0, 1.0, 1.0, 1.0, 1.0, 1.0, 1.0, 1.0, 1.0, 1.0, 1.0, 1.0, 1.0, 1.0, 1.0, 1.0, 1.0, 1.0, 1.0, 1.0, 1.0, 1.0, 1.0, 1.0, 1.0, 1.0, 1.0, 1.0, 1.0, 1.0, 1.0, 1.0, 1.0, 1.0, 1.0, 1.0, 1.0, 1.0, 1.0, 1.0, 1.0, 1.0, 1.0, 1.0, 1.0, 1.0, 1.0, 1.0, 1.0, 1.0, 1.0, 1.0, 1.0, 1.0, 1.0, 1.0, 1.0, 1.0, 1.0, 1.0, 1.0, 1.0, 1.0, 1.0, 1.0, 1.0, 1.0, 1.0, 1.0, 1.0, 1.0, 1.0, 1.0, 1.0, 1.0, 1.0, 1.0, 1.0, 1.0, 1.0, 1.0, 1.0, 1.0, 1.0, 1.0, 1.0, 1.0, 1.0, 1.0, 1.0, 1.0, 1.0, 1.0, 1.0, 1.0, 1.0, 1.0, 1.0, 1.0, 1.0, 1.0, 1.0, 1.0, 1.0, 1.0, 1.0, 1.0, 1.0, 1.0, 1.0, 1.0, 1.0, 1.0, 1.0, 1.0, 1.0, 1.0, 1.0, 1.0, 1.0, 1.0, 1.0, 1.0, 1.0, 1.0, 1.0, 1.0, 1.0, 1.0, 1.0, 1.0, 1.0, 1.0, 1.0, 1.0, 1.0, 1.0, 1.0, 1.0, 1.0, 1.0, 1.0, 1.0, 1.0, 1.0, 1.0, 1.0, 1.0, 1.0, 1.0, 1.0, 1.0, 1.0, 1.0, 1.0, 1.0, 1.0, 1.0, 1.0, 1.0, 1.0, 1.0, 1.0, 1.0, 1.0, 1.0, 1.0, 1.0, 1.0, 1.0, 1.0, 1.0, 1.0, 1.0, 1.0, 1.0, 1.0, 1.0, 1.0, 1.0, 1.0, 1.0, 1.0, 1.0, 1.0, 1.0, 1.0, 1.0, 1.0, 1.0, 1.0, 1.0, 1.0, 1.0, 1.0, 1.0, 1.0, 1.0, 1.0, 1.0, 1.0, 1.0, 1.0, 1.0, 1.0, 1.0, 1.0, 1.0, 1.0, 1.0, 1.0, 1.0, 1.0, 1.0, 1.0, 1.0, 1.0, 1.0, 1.0, 1.0, 1.0, 1.0, 1.0, 1.0, 1.0, 1.0, 1.0, 1.0, 1.0, 1.0, 1.0, 1.0, 1.0, 1.0, 1.0, 1.0, 1.0, 1.0, 1.0, 1.0, 1.0, 1.0, 1.0, 1.0, 1.0, 1.0, 1.0, 1.0, 1.0, 1.0, 1.0, 1.0, 1.0, 1.0, 1.0, 1.0, 1.0, 1.0, 1.0, 1.0, 1.0, 1.0, 1.0, 1.0, 1.0, 1.0, 1.0, 1.0, 1.0, 1.0, 1.0, 1.0, 1.0, 1.0, 1.0, 1.0, 1.0, 1.0, 1.0, 1.0, 1.0, 1.0, 1.0, 1.0, 1.0, 1.0, 1.0, 1.0, 1.0, 1.0, 1.0, 1.0, 1.0, 1.0, 1.0, 1.0, 1.0, 1.0, 1.0, 1.0, 1.0, 1.0, 1.0, 1.0, 1.0, 1.0, 1.0, 1.0, 1.0, 1.0, 1.0, 1.0, 1.0, 1.0, 1.0, 1.0, 1.0, 1.0, 1.0, 1.0, 1.0, 1.0, 1.0, 1.0, 1.0, 1.0, 1.0, 1.0, 1.0, 1.0, 1.0, 1.0, 1.0, 1.0, 1.0, 1.0, 1.0, 1.0, 1.0, 1.0, 1.0, 1.0, 1.0, 1.0, 1.0, 1.0, 1.0, 1.0, 1.0, 1.0, 1.0, 1.0, 1.0, 1.0, 1.0, 1.0, 1.0, 1.0, 1.0, 1.0, 1.0, 1.0, 1.0, 1.0, 1.0, 1.0, 1.0, 1.0, 1.0, 1.0, 1.0, 1.0, 1.0, 1.0, 1.0, 1.0, 1.0, 1.0, 1.0, 1.0, 1.0, 1.0, 1.0, 1.0, 1.0, 1.0, 1.0, 1.0, 1.0, 1.0, 1.0, 1.0, 1.0, 1.0, 1.0, 1.0, 1.0, 1.0, 1.0, 1.0, 1.0, 1.0, 1.0, 1.0, 1.0, 1.0, 1.0, 1.0, 1.0, 1.0, 1.0, 1.0, 1.0, 1.0, 1.0, 1.0, 1.0, 1.0, 1.0, 1.0, 1.0, 1.0, 1.0, 1.0, 1.0, 1.0, 1.0, 1.0, 1.0, 1.0, 1.0, 1.0, 1.0, 1.0, 1.0, 1.0, 1.0, 1.0, 1.0, 1.0, 1.0, 1.0, 1.0, 1.0, 1.0, 1.0, 1.0, 1.0, 1.0, 1.0, 1.0, 1.0, 1.0, 1.0, 1.0, 1.0, 1.0, 1.0, 1.0, 1.0, 1.0, 1.0, 1.0, 1.0, 1.0, 1.0, 1.0, 1.0, 1.0, 1.0, 1.0, 1.0, 1.0, 1.0, 1.0, 1.0, 1.0, 1.0, 1.0, 1.0, 1.0, 1.0, 1.0, 1.0, 1.0, 1.0, 1.0, 1.0, 1.0, 1.0, 1.0, 1.0, 1.0, 1.0, 1.0, 1.0, 1.0, 1.0, 1.0, 1.0, 1.0, 1.0, 1.0, 1.0, 1.0, 1.0, 1.0, 1.0, 1.0, 1.0, 1.0, 1.0, 1.0, 1.0, 1.0, 1.0, 1.0, 1.0, 1.0, 1.0, 1.0, 1.0, 1.0, 1.0, 1.0, 1.0, 1.0, 1.0, 1.0, 1.0, 1.0, 1.0, 1.0, 1.0, 1.0, 1.0, 1.0, 1.0, 1.0, 1.0, 1.0, 1.0, 1.0, 1.0, 1.0, 1.0, 1.0, 1.0, 1.0, 1.0, 1.0, 1.0, 1.0, 1.0, 1.0, 1.0, 1.0, 1.0, 1.0, 1.0, 1.0, 1.0, 1.0, 1.0, 1.0, 1.0, 1.0, 1.0, 1.0, 1.0, 1.0, 1.0, 1.0, 1.0, 1.0, 1.0, 1.0, 1.0, 1.0, 1.0, 1.0, 1.0, 1.0, 1.0, 1.0, 1.0, 1.0, 1.0, 1.0, 1.0, 1.0, 1.0, 1.0, 1.0, 1.0, 1.0, 1.0, 1.0, 1.0, 1.0, 1.0, 1.0, 1.0, 1.0, 1.0, 1.0, 1.0, 1.0, 1.0, 1.0, 1.0, 1.0, 1.0, 1.0, 1.0, 1.0, 1.0, 1.0, 1.0, 1.0, 1.0, 1.0, 1.0, 1.0, 1.0, 1.0, 1.0, 1.0, 1.0, 1.0, 1.0, 1.0, 1.0, 1.0, 1.0, 1.0, 1.0, 1.0, 1.0, 1.0, 1.0])
me_cube_001.materials.append(mat_material_001)
me_cube_001.update()
me_tree_branch = bpy.data.meshes.new('Tree Branch')
me_tree_branch.from_pydata([(-0.3749, -0.4908, 0.09224), (-0.3743, 0.239, 0.03171), (-0.3611, -0.006963, -0.02925), (-0.1484, -0.4681, 0.05196), (1.49e-08, -0.5, 0.0), (0.351, -0.004785, -0.002555), (0.3373, 0.2511, 0.07226), (-0.01162, 0.4806, -0.0594), (-0.1736, -0.2589, 0.004315), (-0.185, -0.008858, -0.02314), (-0.1872, 0.243, -0.02925), (0.01204, -0.2532, 0.02919), (-0.03043, -0.006406, -0.02891), (0.01646, 0.2361, 0.006257), (0.175, -0.2401, 0.0506), (0.175, -0.003723, -0.007328), (0.195, 0.2607, -0.01395), (-0.3377, -0.3838, 0.02891), (0.09963, 0.4991, -0.06328), (-0.1008, 0.4967, -0.05404), (-0.2073, -0.2575, -0.005842), (-0.1739, 0.3029, 0.0), (0.1887, 0.3178, 0.01889), (0.2855, -0.2366, 0.03066), (-0.17, -0.2293, 0.009656), (0.1739, -0.4075, 0.0), (0.2306, -0.1177, 0.0)], [], [(16, 6, 22), (1, 10, 21), (10, 13, 7, 19, 21), (13, 16, 22, 18, 7), (0, 3, 8, 20, 17), (2, 9, 10, 1), (3, 4, 11, 8), (8, 11, 12, 9, 24), (9, 12, 13, 10), (4, 25, 14, 11), (11, 14, 15, 12), (12, 15, 16, 13), (14, 23, 26, 5, 15), (15, 5, 6, 16), (25, 23, 14), (2, 24, 9), (24, 20, 8)])
_uv = me_tree_branch.uv_layers.new(name='UVMap')
_uv.uv.foreach_set('vector', [0.75, 0.75, 1.0, 0.75, 0.75, 0.801, 0.0, 0.75, 0.25, 0.75, 0.25, 0.8029, 0.25, 0.75, 0.5, 0.75, 0.5, 1.0, 0.3505, 1.0, 0.25, 0.8029, 0.5, 0.75, 0.75, 0.75, 0.75, 0.801, 0.6622, 1.0, 0.5, 1.0, 0.0, 0.0, 0.25, 0.0, 0.25, 0.25, 0.2074, 0.25, 0.0, 0.1428, 0.0, 0.5, 0.25, 0.5, 0.25, 0.75, 0.0, 0.75, 0.25, 0.0, 0.5, 0.0, 0.5, 0.25, 0.25, 0.25, 0.25, 0.25, 0.5, 0.25, 0.5, 0.5, 0.25, 0.5, 0.25, 0.272, 0.25, 0.5, 0.5, 0.5, 0.5, 0.75, 0.25, 0.75, 0.5, 0.0, 0.75, 0.09254, 0.75, 0.25, 0.5, 0.25, 0.5, 0.25, 0.75, 0.25, 0.75, 0.5, 0.5, 0.5, 0.5, 0.5, 0.75, 0.5, 0.75, 0.75, 0.5, 0.75, 0.75, 0.25, 0.9203, 0.25, 0.8316, 0.3823, 1.0, 0.5, 0.75, 0.5, 0.75, 0.5, 1.0, 0.5, 1.0, 0.75, 0.75, 0.75, 0.75, 0.09254, 0.9203, 0.25, 0.75, 0.25, 0.0, 0.5, 0.25, 0.272, 0.25, 0.5, 0.25, 0.272, 0.2074, 0.25, 0.25, 0.25])
me_tree_branch.materials.append(mat_tree_branch)
me_tree_branch.update()

# ---- objects
ob_light = bpy.data.objects.new('Light', light_light)
ob_cube = bpy.data.objects.new('Cube', me_cube_001)
ob_tree_branch = bpy.data.objects.new('Tree Branch', me_tree_branch)

# ---- transforms, parenting, visibility, modifiers, constraints
ob_light.location = (4.076, 1.005, 5.904)
ob_light.rotation_euler = (0.6503, 0.05522, 1.866)
ob_light.lock_rotations_4d = False
ob_light.empty_display_type = 'ARROWS'
ob_light.color = (0.0, 0.0, 0.0, 0.0)
ob_light.lineart.crease_threshold = 0.0
ob_cube.location = (0.0, 0.0, 0.0)
_vg = ob_cube.vertex_groups.new(name='Group')
_m = ob_cube.modifiers.new('ParticleSystem', 'PARTICLE_SYSTEM')
ob_tree_branch.location = (-5.231, 3.247, 1.709)
ob_tree_branch.scale = (3.978, 3.978, 3.978)

# ---- collection membership
col_collection.objects.link(ob_light)
col_collection.objects.link(ob_cube)
col_collection.objects.link(ob_tree_branch)

# ---- scene / render settings (as saved in the file)
scene.frame_start = 1; scene.frame_end = 250; scene.frame_set(1)
scene.render.engine = 'BLENDER_EEVEE_NEXT'
bpy.context.view_layer.update()

# ---- added for rendering (the .blend has no active camera): camera
cam_auto = bpy.data.cameras.new('AutoCamera')
cam_auto.lens = 50.0
cam_auto.sensor_width = 36.0
cam_auto.clip_end = 1000.0
ob_auto_camera = bpy.data.objects.new('AutoCamera', cam_auto)
scene.collection.objects.link(ob_auto_camera)
ob_auto_camera.location = (14.3206, -18.3431, 17.427)
ob_auto_camera.rotation_euler = (1.09748, -7.21219e-08, 0.694738)
scene.camera = ob_auto_camera
bpy.context.view_layer.update()
